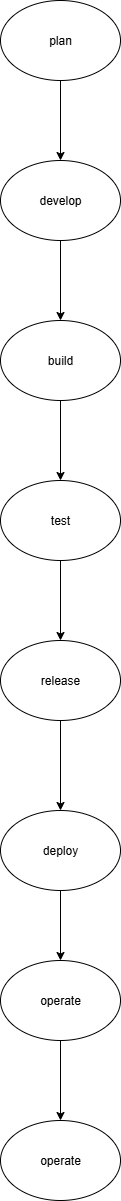

The diagram above was exported from draw.io. Its source (the exported page's mxGraphModel, read from the mxfile embedded in the PNG):
<mxGraphModel dx="1042" dy="658" grid="1" gridSize="10" guides="1" tooltips="1" connect="1" arrows="1" fold="1" page="1" pageScale="1" pageWidth="827" pageHeight="1169" math="0" shadow="0">
  <root>
    <mxCell id="0" />
    <mxCell id="1" parent="0" />
    <mxCell id="NweuamSLfeUW6w2WkeA1-3" value="" style="edgeStyle=orthogonalEdgeStyle;rounded=0;orthogonalLoop=1;jettySize=auto;html=1;" edge="1" parent="1" source="NweuamSLfeUW6w2WkeA1-1" target="NweuamSLfeUW6w2WkeA1-2">
      <mxGeometry relative="1" as="geometry" />
    </mxCell>
    <mxCell id="NweuamSLfeUW6w2WkeA1-1" value="plan" style="ellipse;whiteSpace=wrap;html=1;" vertex="1" parent="1">
      <mxGeometry x="340" y="50" width="120" height="80" as="geometry" />
    </mxCell>
    <mxCell id="NweuamSLfeUW6w2WkeA1-5" value="" style="edgeStyle=orthogonalEdgeStyle;rounded=0;orthogonalLoop=1;jettySize=auto;html=1;" edge="1" parent="1" source="NweuamSLfeUW6w2WkeA1-2" target="NweuamSLfeUW6w2WkeA1-4">
      <mxGeometry relative="1" as="geometry" />
    </mxCell>
    <mxCell id="NweuamSLfeUW6w2WkeA1-2" value="develop" style="ellipse;whiteSpace=wrap;html=1;" vertex="1" parent="1">
      <mxGeometry x="340" y="210" width="120" height="80" as="geometry" />
    </mxCell>
    <mxCell id="NweuamSLfeUW6w2WkeA1-7" value="" style="edgeStyle=orthogonalEdgeStyle;rounded=0;orthogonalLoop=1;jettySize=auto;html=1;" edge="1" parent="1" source="NweuamSLfeUW6w2WkeA1-4" target="NweuamSLfeUW6w2WkeA1-6">
      <mxGeometry relative="1" as="geometry" />
    </mxCell>
    <mxCell id="NweuamSLfeUW6w2WkeA1-4" value="build" style="ellipse;whiteSpace=wrap;html=1;" vertex="1" parent="1">
      <mxGeometry x="340" y="370" width="120" height="80" as="geometry" />
    </mxCell>
    <mxCell id="NweuamSLfeUW6w2WkeA1-9" value="" style="edgeStyle=orthogonalEdgeStyle;rounded=0;orthogonalLoop=1;jettySize=auto;html=1;" edge="1" parent="1" source="NweuamSLfeUW6w2WkeA1-6" target="NweuamSLfeUW6w2WkeA1-8">
      <mxGeometry relative="1" as="geometry" />
    </mxCell>
    <mxCell id="NweuamSLfeUW6w2WkeA1-6" value="test" style="ellipse;whiteSpace=wrap;html=1;" vertex="1" parent="1">
      <mxGeometry x="340" y="530" width="120" height="80" as="geometry" />
    </mxCell>
    <mxCell id="NweuamSLfeUW6w2WkeA1-11" value="" style="edgeStyle=orthogonalEdgeStyle;rounded=0;orthogonalLoop=1;jettySize=auto;html=1;" edge="1" parent="1" source="NweuamSLfeUW6w2WkeA1-8" target="NweuamSLfeUW6w2WkeA1-10">
      <mxGeometry relative="1" as="geometry" />
    </mxCell>
    <mxCell id="NweuamSLfeUW6w2WkeA1-8" value="release" style="ellipse;whiteSpace=wrap;html=1;" vertex="1" parent="1">
      <mxGeometry x="340" y="690" width="120" height="80" as="geometry" />
    </mxCell>
    <mxCell id="NweuamSLfeUW6w2WkeA1-13" value="" style="edgeStyle=orthogonalEdgeStyle;rounded=0;orthogonalLoop=1;jettySize=auto;html=1;" edge="1" parent="1" source="NweuamSLfeUW6w2WkeA1-10" target="NweuamSLfeUW6w2WkeA1-12">
      <mxGeometry relative="1" as="geometry" />
    </mxCell>
    <mxCell id="NweuamSLfeUW6w2WkeA1-10" value="deploy" style="ellipse;whiteSpace=wrap;html=1;" vertex="1" parent="1">
      <mxGeometry x="340" y="860" width="120" height="80" as="geometry" />
    </mxCell>
    <mxCell id="NweuamSLfeUW6w2WkeA1-15" value="" style="edgeStyle=orthogonalEdgeStyle;rounded=0;orthogonalLoop=1;jettySize=auto;html=1;" edge="1" parent="1" source="NweuamSLfeUW6w2WkeA1-12" target="NweuamSLfeUW6w2WkeA1-14">
      <mxGeometry relative="1" as="geometry" />
    </mxCell>
    <mxCell id="NweuamSLfeUW6w2WkeA1-12" value="operate" style="ellipse;whiteSpace=wrap;html=1;" vertex="1" parent="1">
      <mxGeometry x="340" y="1010" width="120" height="80" as="geometry" />
    </mxCell>
    <mxCell id="NweuamSLfeUW6w2WkeA1-14" value="operate" style="ellipse;whiteSpace=wrap;html=1;" vertex="1" parent="1">
      <mxGeometry x="340" y="1170" width="120" height="80" as="geometry" />
    </mxCell>
  </root>
</mxGraphModel>